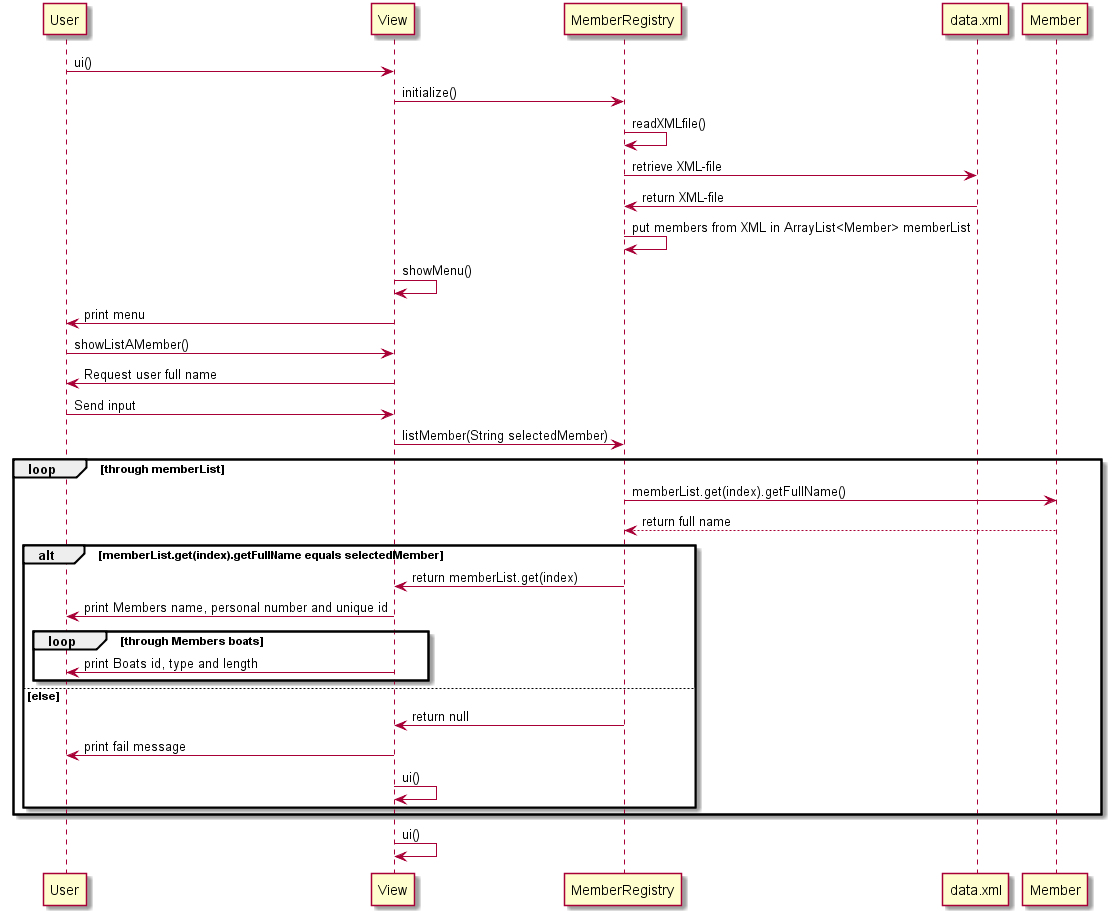

The diagram above was rendered by PlantUML. Its source (embedded in the PNG):
@startuml
User -> View: ui()
View -> MemberRegistry: initialize()
MemberRegistry -> MemberRegistry: readXMLfile()
MemberRegistry -> data.xml: retrieve XML-file
data.xml -> MemberRegistry: return XML-file
MemberRegistry -> MemberRegistry: put members from XML in ArrayList<Member> memberList

View -> View: showMenu()
View -> User: print menu
User -> View: showListAMember()
View -> User: Request user full name
User -> View: Send input

View -> MemberRegistry: listMember(String selectedMember)
loop through memberList
MemberRegistry -> Member: memberList.get(index).getFullName()
Member --> MemberRegistry: return full name
alt memberList.get(index).getFullName equals selectedMember
MemberRegistry -> View: return memberList.get(index)
View -> User: print Members name, personal number and unique id
loop through Members boats
View -> User: print Boats id, type and length
end
else else
MemberRegistry -> View: return null
View -> User: print fail message
View -> View: ui()
end
end

View -> View: ui()
@enduml